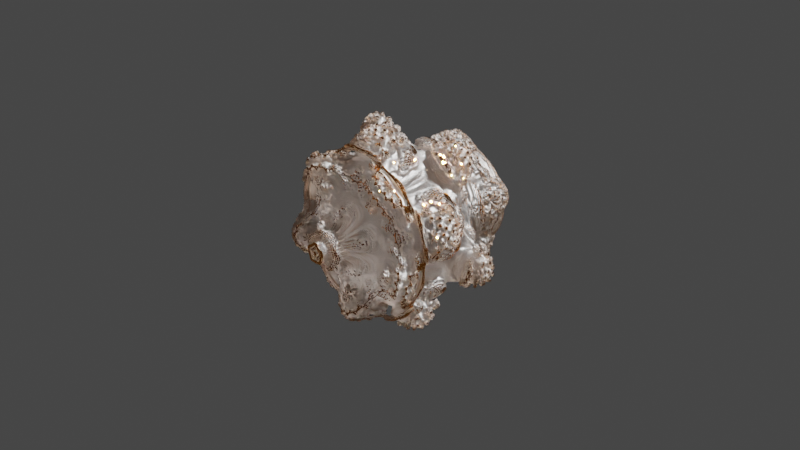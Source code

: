 # Source: fractals_2.blend  (saved by Blender 3.3.6; exported with 4.5.12 LTS)
import bpy
from mathutils import Matrix  # noqa: F401  (used for matrix-valued properties, if any)

bpy.ops.wm.read_factory_settings(use_empty=True)
scene = bpy.context.scene
scene.name = 'Scene'

# ---- collections
col_collection = bpy.data.collections.new('Collection'); scene.collection.children.link(col_collection)

# ---- materials (node trees are filled in below, after node groups)
mat_material_001 = bpy.data.materials.new('Material.001')

# ---- node groups
ng_nodegroup = bpy.data.node_groups.new('NodeGroup', 'GeometryNodeTree')
_s = ng_nodegroup.interface.new_socket(name='W', in_out='OUTPUT', socket_type='NodeSocketVector')
_s = ng_nodegroup.interface.new_socket(name='C', in_out='OUTPUT', socket_type='NodeSocketVector')
_s.min_value = -1e+04
_s.max_value = 1e+04
_s = ng_nodegroup.interface.new_socket(name='exponent', in_out='OUTPUT', socket_type='NodeSocketFloat')
_s = ng_nodegroup.interface.new_socket(name='W', in_out='INPUT', socket_type='NodeSocketVector')
_s.min_value = -1e+04
_s.max_value = 1e+04
_s = ng_nodegroup.interface.new_socket(name='Exponent', in_out='INPUT', socket_type='NodeSocketFloat')
_s.default_value = 8.0
_s.min_value = -1e+04
_s.max_value = 1e+04
_s = ng_nodegroup.interface.new_socket(name='C', in_out='INPUT', socket_type='NodeSocketVector')
_s.min_value = -1e+04
_s.max_value = 1e+04
_N = ng_nodegroup.nodes; _L = ng_nodegroup.links
n0 = _N.new('NodeReroute'); n0.name = 'Reroute'; n0.location = (-1300, 134)
n0.width = 16
n0.socket_idname = 'NodeSocketVector'
n1 = _N.new('ShaderNodeSeparateXYZ'); n1.name = 'Separate XYZ.001'; n1.location = (-848, -229)
n2 = _N.new('ShaderNodeMath'); n2.name = 'Math.003'; n2.location = (-519, -214)
n2.operation = 'ARCTAN2'
n3 = _N.new('ShaderNodeSeparateXYZ'); n3.name = 'Separate XYZ'; n3.location = (-901, 16)
n4 = _N.new('ShaderNodeMath'); n4.name = 'Math.002'; n4.location = (-622, 34)
n4.operation = 'DIVIDE'
n5 = _N.new('ShaderNodeMath'); n5.name = 'Math.001'; n5.location = (-433, 31)
n5.operation = 'ARCCOSINE'
n6 = _N.new('ShaderNodeVectorMath'); n6.name = 'Vector Math'; n6.location = (-976, 433)
n6.operation = 'LENGTH'
n7 = _N.new('ShaderNodeMath'); n7.name = 'Math.006'; n7.location = (-86, -267)
n7.operation = 'MULTIPLY'
n8 = _N.new('ShaderNodeMath'); n8.name = 'Math.004'; n8.location = (-88, 162)
n8.operation = 'POWER'
n9 = _N.new('ShaderNodeMath'); n9.name = 'Math.007'; n9.location = (228, -32)
n9.hide = True
n9.operation = 'SINE'
n10 = _N.new('ShaderNodeMath'); n10.name = 'Math.008'; n10.location = (250, -95)
n10.hide = True
n10.operation = 'SINE'
n11 = _N.new('ShaderNodeMath'); n11.name = 'Math.009'; n11.location = (399, -58)
n11.hide = True
n11.operation = 'MULTIPLY'
n12 = _N.new('ShaderNodeMath'); n12.name = 'Math.010'; n12.location = (390, 97)
n12.hide = True
n12.operation = 'MULTIPLY'
n13 = _N.new('ShaderNodeMath'); n13.name = 'Math.012'; n13.location = (418, -202)
n13.hide = True
n13.operation = 'COSINE'
n14 = _N.new('ShaderNodeMath'); n14.name = 'Math.011'; n14.location = (677, -179)
n14.hide = True
n14.operation = 'MULTIPLY'
n15 = _N.new('ShaderNodeMath'); n15.name = 'Math.005'; n15.location = (-90, -66)
n15.operation = 'MULTIPLY'
n16 = _N.new('ShaderNodeMath'); n16.name = 'Math.015'; n16.location = (589, -374)
n16.operation = 'MULTIPLY'
n17 = _N.new('ShaderNodeMath'); n17.name = 'Math.014'; n17.location = (298, -348)
n17.operation = 'SINE'
n18 = _N.new('ShaderNodeMath'); n18.name = 'Math.016'; n18.location = (268, -565)
n18.operation = 'COSINE'
n19 = _N.new('ShaderNodeMath'); n19.name = 'Math.013'; n19.location = (839, -376)
n19.hide = True
n19.operation = 'MULTIPLY'
n20 = _N.new('ShaderNodeCombineXYZ'); n20.name = 'Combine XYZ'; n20.location = (1180, -27)
n21 = _N.new('NodeReroute'); n21.name = 'Reroute.002'; n21.location = (-1215, 562)
n21.width = 16
n21.socket_idname = 'NodeSocketFloat'
n22 = _N.new('NodeGroupInput'); n22.name = 'Group Input'; n22.location = (-1599, 80)
n23 = _N.new('NodeGroupOutput'); n23.name = 'Group Output'; n23.location = (1718, -10)
n24 = _N.new('ShaderNodeVectorMath'); n24.name = 'Vector Math.001'; n24.location = (1446, 123)
n25 = _N.new('NodeReroute'); n25.name = 'Reroute.001'; n25.location = (-485, 557)
n25.width = 16
n25.socket_idname = 'NodeSocketFloat'
_L.new(n22.outputs[0], n0.inputs[0])
_L.new(n22.outputs[1], n21.inputs[0])
_L.new(n0.outputs[0], n6.inputs[0])
_L.new(n0.outputs[0], n3.inputs[0])
_L.new(n6.outputs[1], n4.inputs[1])
_L.new(n3.outputs[1], n4.inputs[0])
_L.new(n4.outputs[0], n5.inputs[0])
_L.new(n0.outputs[0], n1.inputs[0])
_L.new(n1.outputs[0], n2.inputs[0])
_L.new(n1.outputs[2], n2.inputs[1])
_L.new(n6.outputs[1], n8.inputs[0])
_L.new(n25.outputs[0], n8.inputs[1])
_L.new(n25.outputs[0], n15.inputs[1])
_L.new(n25.outputs[0], n7.inputs[1])
_L.new(n2.outputs[0], n7.inputs[0])
_L.new(n5.outputs[0], n15.inputs[0])
_L.new(n15.outputs[0], n9.inputs[0])
_L.new(n7.outputs[0], n10.inputs[0])
_L.new(n9.outputs[0], n11.inputs[0])
_L.new(n10.outputs[0], n11.inputs[1])
_L.new(n8.outputs[0], n12.inputs[0])
_L.new(n11.outputs[0], n12.inputs[1])
_L.new(n15.outputs[0], n13.inputs[0])
_L.new(n13.outputs[0], n14.inputs[1])
_L.new(n8.outputs[0], n14.inputs[0])
_L.new(n8.outputs[0], n19.inputs[1])
_L.new(n15.outputs[0], n17.inputs[0])
_L.new(n7.outputs[0], n18.inputs[0])
_L.new(n17.outputs[0], n16.inputs[0])
_L.new(n18.outputs[0], n16.inputs[1])
_L.new(n16.outputs[0], n19.inputs[0])
_L.new(n12.outputs[0], n20.inputs[0])
_L.new(n14.outputs[0], n20.inputs[1])
_L.new(n19.outputs[0], n20.inputs[2])
_L.new(n21.outputs[0], n25.inputs[0])
_L.new(n24.outputs[0], n23.inputs[0])
_L.new(n20.outputs[0], n24.inputs[0])
_L.new(n22.outputs[2], n24.inputs[1])
_L.new(n22.outputs[2], n23.inputs[1])
_L.new(n25.outputs[0], n23.inputs[2])
n23.is_active_output = True
ng_geometry_nodes_001 = bpy.data.node_groups.new('Geometry Nodes.001', 'GeometryNodeTree')
_s = ng_geometry_nodes_001.interface.new_socket(name='Geometry', in_out='OUTPUT', socket_type='NodeSocketGeometry')
_s = ng_geometry_nodes_001.interface.new_socket(name='Geometry', in_out='INPUT', socket_type='NodeSocketGeometry')
ng_geometry_nodes_001.is_modifier = True
_N = ng_geometry_nodes_001.nodes; _L = ng_geometry_nodes_001.links
n0 = _N.new('ShaderNodeValue'); n0.name = 'Value'; n0.location = (-512, -177)
n0.outputs[0].default_value = 6.0
n1 = _N.new('GeometryNodeInputPosition'); n1.name = 'Position'; n1.location = (-554, 82)
n2 = _N.new('NodeGroupOutput'); n2.name = 'Group Output'; n2.location = (2107, 99)
n3 = _N.new('GeometryNodeVolumeCube'); n3.name = 'Volume Cube'; n3.location = (1417, 110)
n3.inputs[2].default_value = (-1.1, -1.1, -1.1)
n3.inputs[3].default_value = (1.1, 1.1, 1.1)
n4 = _N.new('ShaderNodeMath'); n4.name = 'Math'; n4.location = (1245, 114)
n4.operation = 'LESS_THAN'
n4.inputs[1].default_value = 2.0
n5 = _N.new('GeometryNodeVolumeToMesh'); n5.name = 'Volume to Mesh'; n5.location = (1637, 188)
n5.resolution_mode = 'VOXEL_AMOUNT'
n6 = _N.new('ShaderNodeVectorMath'); n6.name = 'Vector Math'; n6.location = (1052, 223)
n6.operation = 'LENGTH'
n7 = _N.new('GeometryNodeGroup'); n7.name = 'Group'; n7.location = (-177, 113)
n7.node_tree = ng_nodegroup
n8 = _N.new('GeometryNodeGroup'); n8.name = 'Group.001'; n8.location = (39, 165)
n8.node_tree = ng_nodegroup
n9 = _N.new('GeometryNodeGroup'); n9.name = 'Group.002'; n9.location = (231, 197)
n9.node_tree = ng_nodegroup
n10 = _N.new('GeometryNodeGroup'); n10.name = 'Group.003'; n10.location = (429, 205)
n10.node_tree = ng_nodegroup
n11 = _N.new('FunctionNodeInputInt'); n11.name = 'Integer'; n11.location = (1123, -135)
n11.integer = 512
n11.outputs[0].default_value = 0
n12 = _N.new('GeometryNodeSetMaterial'); n12.name = 'Set Material'; n12.location = (1887, 150)
n12.inputs[2].default_value = mat_material_001
_L.new(n12.outputs[0], n2.inputs[0])
_L.new(n4.outputs[0], n3.inputs[0])
_L.new(n1.outputs[0], n7.inputs[0])
_L.new(n0.outputs[0], n7.inputs[1])
_L.new(n1.outputs[0], n7.inputs[2])
_L.new(n3.outputs[0], n5.inputs[0])
_L.new(n6.outputs[1], n4.inputs[0])
_L.new(n7.outputs[0], n8.inputs[0])
_L.new(n7.outputs[1], n8.inputs[2])
_L.new(n7.outputs[2], n8.inputs[1])
_L.new(n8.outputs[0], n9.inputs[0])
_L.new(n8.outputs[1], n9.inputs[2])
_L.new(n8.outputs[2], n9.inputs[1])
_L.new(n9.outputs[0], n10.inputs[0])
_L.new(n9.outputs[2], n10.inputs[1])
_L.new(n9.outputs[1], n10.inputs[2])
_L.new(n10.outputs[0], n6.inputs[0])
_L.new(n11.outputs[0], n3.inputs[4])
_L.new(n11.outputs[0], n3.inputs[5])
_L.new(n11.outputs[0], n3.inputs[6])
_L.new(n11.outputs[0], n5.inputs[2])
_L.new(n5.outputs[0], n12.inputs[0])
n2.is_active_output = True

# ---- material node trees
mat_material_001.use_nodes = True; mat_material_001.node_tree.nodes.clear()
_N = mat_material_001.node_tree.nodes; _L = mat_material_001.node_tree.links
n0 = _N.new('ShaderNodeOutputMaterial'); n0.name = 'Material Output'; n0.location = (392, 300)
n1 = _N.new('ShaderNodeValToRGB'); n1.name = 'ColorRamp'; n1.location = (-439, 259)
while len(n1.color_ramp.elements) > 1: n1.color_ramp.elements.remove(n1.color_ramp.elements[-1])
n1.color_ramp.elements[0].position = 0.8; n1.color_ramp.elements[0].color = (0.0, 0.0, 0.0, 1.0)
_e = n1.color_ramp.elements.new(0.8); _e.color = (1.0, 1.0, 1.0, 1.0)
n2 = _N.new('ShaderNodeBsdfPrincipled'); n2.name = 'Principled BSDF'; n2.location = (102, 300)
n2.distribution = 'GGX'
n2.subsurface_method = 'RANDOM_WALK_SKIN'
n2.inputs[3].default_value = 1.45
n2.inputs[18].default_value = 1.0
n2.inputs[27].default_value = (0.0, 0.0, 0.0, 1.0)
n2.inputs[28].default_value = 1.0
n3 = _N.new('ShaderNodeValToRGB'); n3.name = 'ColorRamp.002'; n3.location = (-430, -36)
while len(n3.color_ramp.elements) > 1: n3.color_ramp.elements.remove(n3.color_ramp.elements[-1])
n3.color_ramp.elements[0].position = 0.8; n3.color_ramp.elements[0].color = (0.5, 0.5, 0.5, 1.0)
_e = n3.color_ramp.elements.new(0.8); _e.color = (0.0, 0.0, 0.0, 1.0)
n4 = _N.new('ShaderNodeAmbientOcclusion'); n4.name = 'Ambient Occlusion'; n4.location = (-647, 315)
n4.samples = 32
n5 = _N.new('ShaderNodeValToRGB'); n5.name = 'ColorRamp.001'; n5.location = (-482, 863)
while len(n5.color_ramp.elements) > 1: n5.color_ramp.elements.remove(n5.color_ramp.elements[-1])
n5.color_ramp.elements[0].position = 0.8; n5.color_ramp.elements[0].color = (1.0, 1.0, 1.0, 1.0)
_e = n5.color_ramp.elements.new(0.8); _e.color = (1.0, 0.3968, 0.05448, 1.0)
n6 = _N.new('ShaderNodeMix'); n6.name = 'Mix'; n6.location = (-78, 588)
n6.data_type = 'RGBA'
n6.blend_type = 'MULTIPLY'
n6.inputs[0].default_value = 1.0
n7 = _N.new('ShaderNodeValToRGB'); n7.name = 'ColorRamp.003'; n7.location = (-427, 598)
while len(n7.color_ramp.elements) > 1: n7.color_ramp.elements.remove(n7.color_ramp.elements[-1])
n7.color_ramp.elements[0].position = 0.052; n7.color_ramp.elements[0].color = (0.285, 0.151, 0.07951, 1.0)
_e = n7.color_ramp.elements.new(1.0); _e.color = (1.0, 1.0, 1.0, 1.0)
_L.new(n4.outputs[0], n1.inputs[0])
_L.new(n1.outputs[0], n2.inputs[1])
_L.new(n6.outputs[2], n2.inputs[0])
_L.new(n2.outputs[0], n0.inputs[0])
_L.new(n4.outputs[0], n5.inputs[0])
_L.new(n4.outputs[0], n3.inputs[0])
_L.new(n3.outputs[0], n2.inputs[2])
_L.new(n5.outputs[0], n6.inputs[6])
_L.new(n7.outputs[0], n6.inputs[7])
_L.new(n4.outputs[0], n7.inputs[0])
n0.is_active_output = True

# ---- world
world_world = bpy.data.worlds.new('World'); scene.world = world_world
world_world.use_nodes = True; world_world.node_tree.nodes.clear()
_N = world_world.node_tree.nodes; _L = world_world.node_tree.links
n0 = _N.new('ShaderNodeOutputWorld'); n0.name = 'World Output'; n0.location = (300, 300)
n1 = _N.new('ShaderNodeBackground'); n1.name = 'Background'; n1.location = (10, 300)
n1.inputs[0].default_value = (0.05088, 0.05088, 0.05088, 1.0)
_L.new(n1.outputs[0], n0.inputs[0])
n0.is_active_output = True
world_world.color = (0.05088, 0.05088, 0.05088)
world_world.use_sun_shadow = False
world_world.sun_shadow_jitter_overblur = 0.0

# ---- cameras
cam_camera = bpy.data.cameras.new('Camera')
cam_camera.clip_end = 100.0
cam_camera.ortho_scale = 7.314

# ---- lights
light_light = bpy.data.lights.new('Light', 'POINT')
light_light.transmission_factor = 0.0
light_light.energy = 5e+04
light_light.shadow_soft_size = 0.1
light_light.shadow_maximum_resolution = 0.006
light_light.use_absolute_resolution = True

# ---- meshes
me_cube_003 = bpy.data.meshes.new('Cube.003')
me_cube_003.from_pydata([(-1.0, -1.0, -1.0), (-1.0, -1.0, 1.0), (-1.0, 1.0, -1.0), (-1.0, 1.0, 1.0), (1.0, -1.0, -1.0), (1.0, -1.0, 1.0), (1.0, 1.0, -1.0), (1.0, 1.0, 1.0)], [], [(0, 1, 3, 2), (2, 3, 7, 6), (6, 7, 5, 4), (4, 5, 1, 0), (2, 6, 4, 0), (7, 3, 1, 5)])
_uv = me_cube_003.uv_layers.new(name='UVMap')
_uv.uv.foreach_set('vector', [0.375, 0.0, 0.625, 0.0, 0.625, 0.25, 0.375, 0.25, 0.375, 0.25, 0.625, 0.25, 0.625, 0.5, 0.375, 0.5, 0.375, 0.5, 0.625, 0.5, 0.625, 0.75, 0.375, 0.75, 0.375, 0.75, 0.625, 0.75, 0.625, 1.0, 0.375, 1.0, 0.125, 0.5, 0.375, 0.5, 0.375, 0.75, 0.125, 0.75, 0.625, 0.5, 0.875, 0.5, 0.875, 0.75, 0.625, 0.75])
me_cube_003.materials.append(mat_material_001)
me_cube_003.update()

# ---- objects
ob_light = bpy.data.objects.new('Light', light_light)
ob_camera = bpy.data.objects.new('Camera', cam_camera)
ob_cube = bpy.data.objects.new('Cube', me_cube_003)

# ---- transforms, parenting, visibility, modifiers, constraints
ob_light.location = (4.076, 1.005, 5.904)
ob_light.rotation_euler = (0.6503, 0.05522, 1.866)
ob_light.lock_rotations_4d = False
ob_light.empty_display_type = 'ARROWS'
ob_light.color = (0.0, 0.0, 0.0, 0.0)
ob_light.lineart.crease_threshold = 0.0
ob_camera.location = (7.359, -6.926, 4.958)
ob_camera.rotation_euler = (1.109, 0.0, 0.8149)
ob_camera.lock_rotations_4d = False
ob_camera.empty_display_type = 'ARROWS'
ob_camera.color = (0.0, 0.0, 0.0, 0.0)
ob_camera.display_type = 'WIRE'
ob_camera.lineart.crease_threshold = 0.0
ob_cube.location = (0.0, 0.0, 0.0)
_m = ob_cube.modifiers.new('GeometryNodes', 'NODES')
_m.node_group = ng_geometry_nodes_001

# ---- collection membership
col_collection.objects.link(ob_light)
col_collection.objects.link(ob_camera)
col_collection.objects.link(ob_cube)

# ---- scene / render settings (as saved in the file)
scene.camera = ob_camera
scene.frame_start = 1; scene.frame_end = 250; scene.frame_set(1)
scene.render.engine = 'CYCLES'
scene.cycles.sampling_pattern = 'TABULATED_SOBOL'
scene.cycles.use_light_tree = False
scene.view_settings.view_transform = 'Filmic'
bpy.context.view_layer.update()
